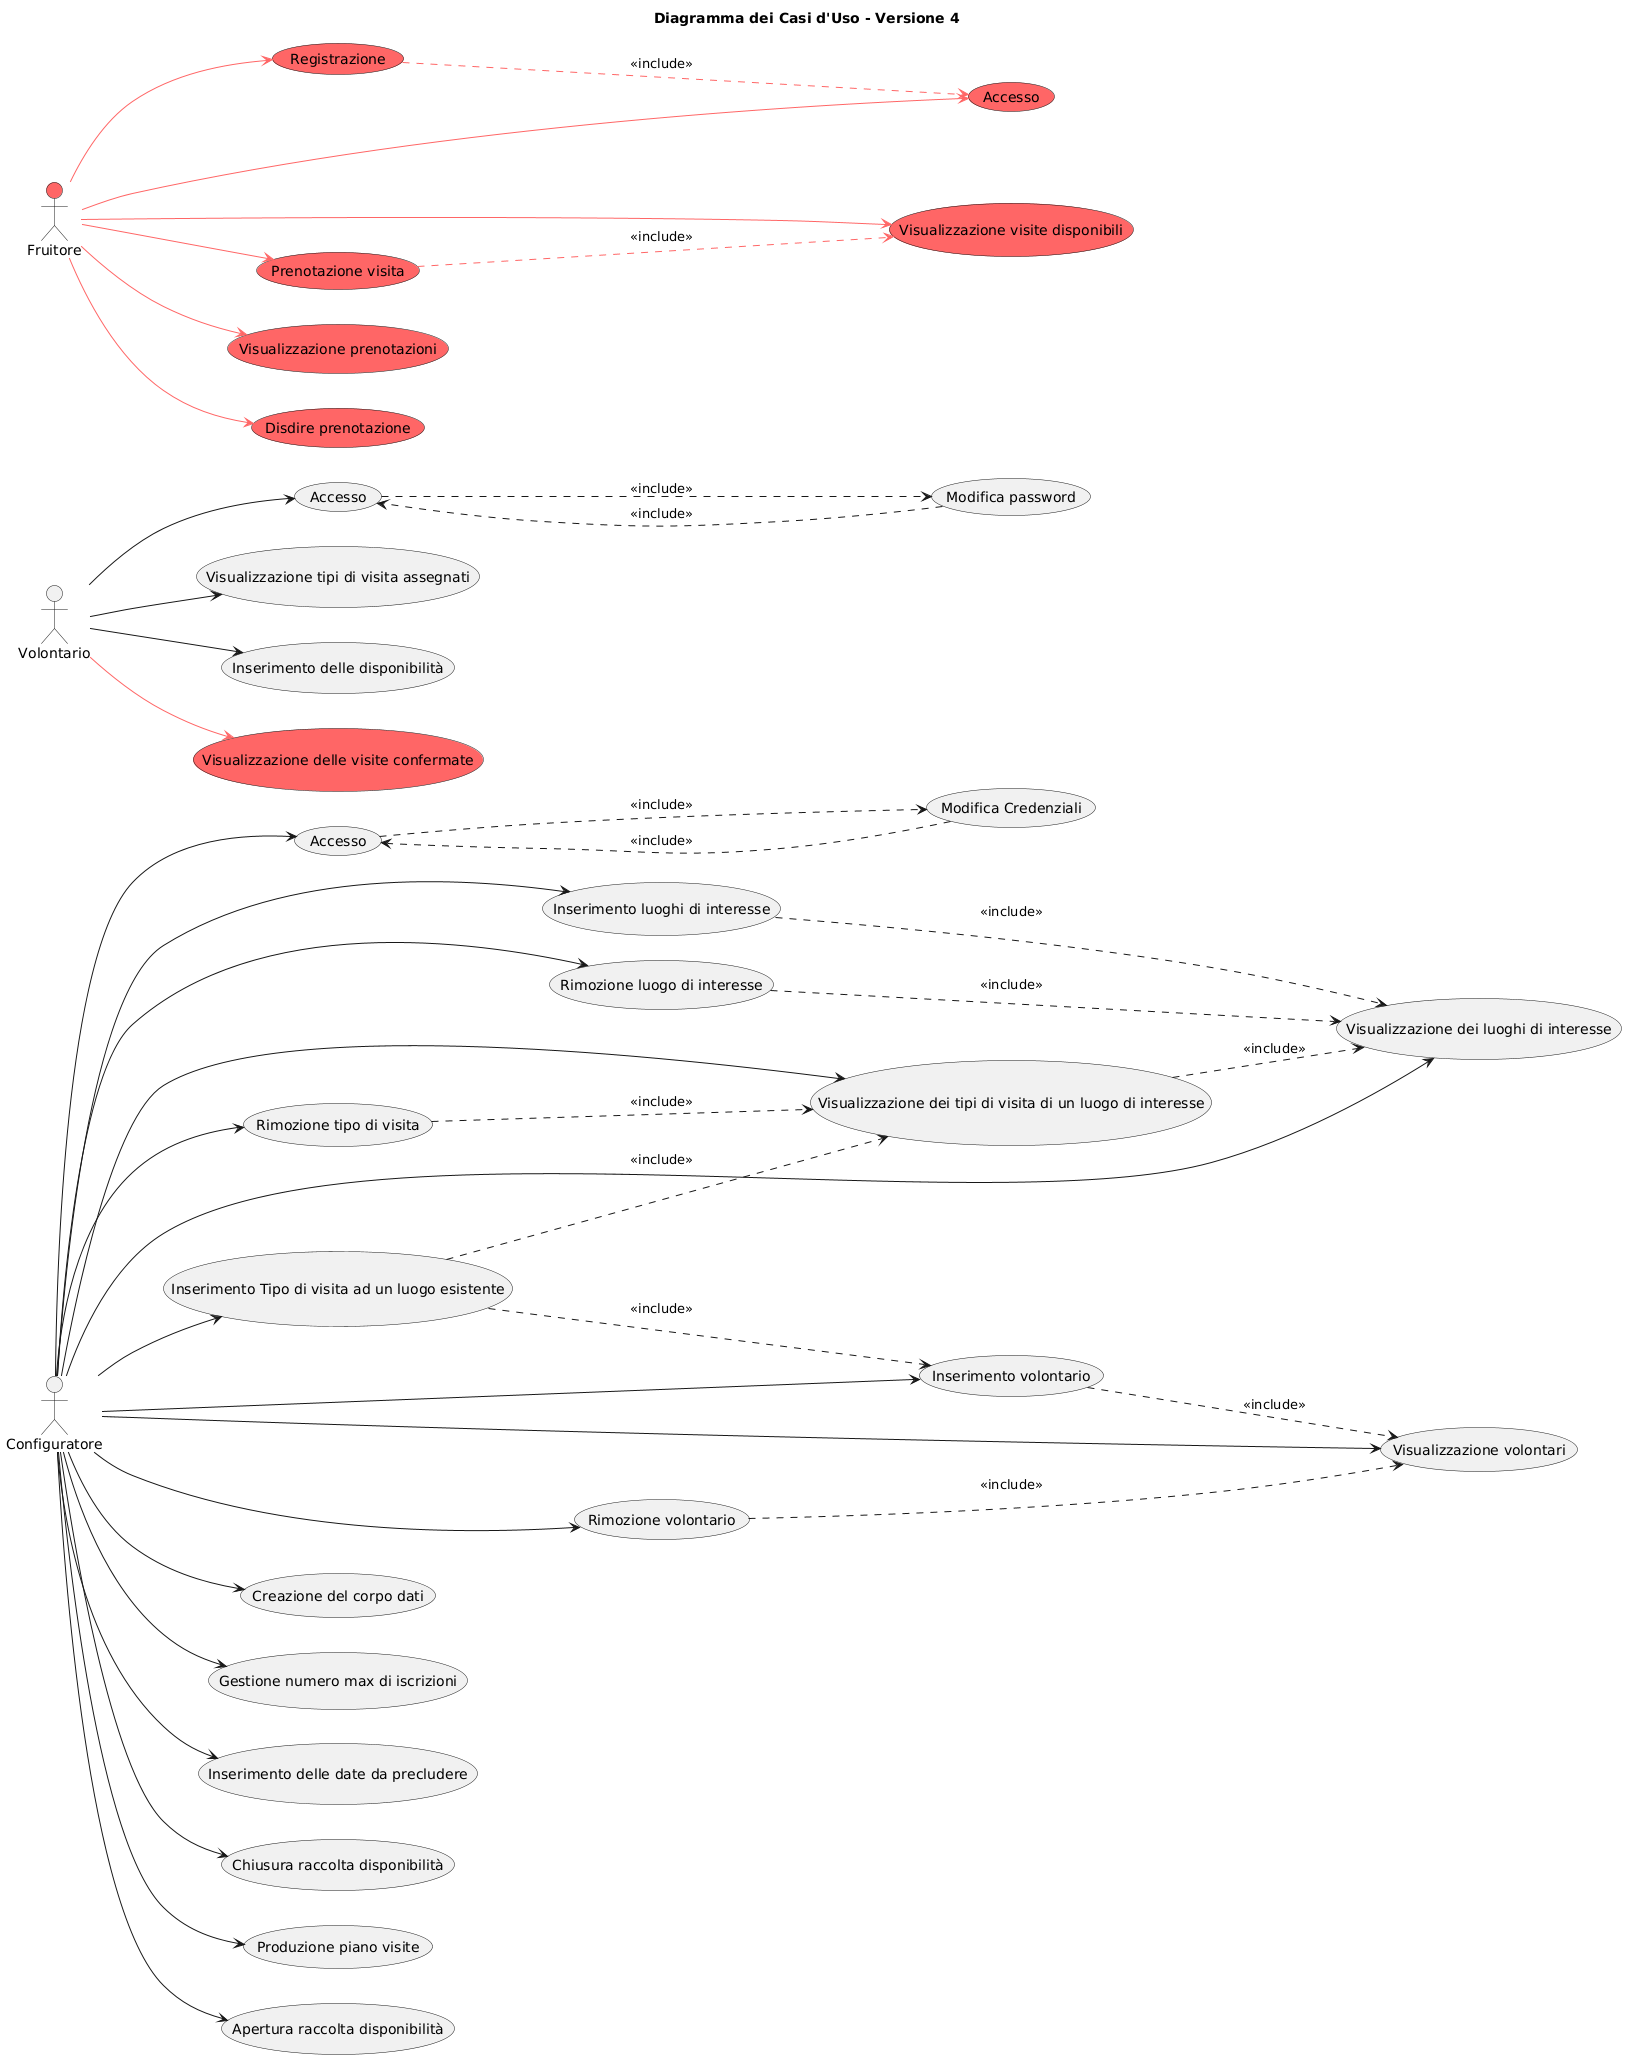

The diagram above was rendered by PlantUML. Its source (embedded in the PNG):
@startuml
skinparam actorStyle "awesome"
left to right direction

title Diagramma dei Casi d'Uso - Versione 4

actor Configuratore
actor Volontario
actor Fruitore #FF6666

' --- Casi d'uso Configuratore ---
(Accesso) as UC_Accesso
(Modifica Credenziali) as UC_ModCred
(Creazione del corpo dati) as UC_Corpo
(Gestione numero max di iscrizioni) as UC_NumMax
(Visualizzazione dei luoghi di interesse) as UC_ViewLuoghi
(Visualizzazione dei tipi di visita di un luogo di interesse) as UC_ViewVisite
(Inserimento luoghi di interesse) as UC_AddLuogo
(Inserimento Tipo di visita ad un luogo esistente) as UC_AddVisita
(Visualizzazione volontari) as UC_ViewVolontari
(Inserimento volontario) as UC_AddVolontario
(Inserimento delle date da precludere) as UC_Date
(Chiusura raccolta disponibilità) as UC_CloseDisp
(Produzione piano visite) as UC_Piano
(Rimozione luogo di interesse) as UC_RemoveLuogo
(Rimozione tipo di visita) as UC_RemoveVisita
(Rimozione volontario) as UC_RemoveVol
(Apertura raccolta disponibilità) as UC_OpenDisp

' --- Associazioni Configuratore ---
Configuratore --> UC_Accesso
Configuratore --> UC_Corpo
Configuratore --> UC_NumMax
Configuratore --> UC_ViewLuoghi
Configuratore --> UC_ViewVisite
Configuratore --> UC_AddLuogo
Configuratore --> UC_AddVisita
Configuratore --> UC_ViewVolontari
Configuratore --> UC_AddVolontario
Configuratore --> UC_Date
Configuratore --> UC_CloseDisp
Configuratore --> UC_Piano
Configuratore --> UC_RemoveLuogo
Configuratore --> UC_RemoveVisita
Configuratore --> UC_RemoveVol
Configuratore --> UC_OpenDisp

' --- Include Configuratore ---
UC_Accesso .right.> UC_ModCred : <<include>>
UC_ModCred .down.> UC_Accesso : <<include>>
UC_ViewVisite .down.> UC_ViewLuoghi : <<include>>
UC_AddLuogo .down.> UC_ViewLuoghi : <<include>>
UC_AddVisita .right.> UC_ViewVisite : <<include>>
UC_AddVisita .down.> UC_AddVolontario : <<include>>
UC_AddVolontario .down.> UC_ViewVolontari : <<include>>
UC_RemoveLuogo .down.> UC_ViewLuoghi : <<include>> 
UC_RemoveVisita .down.> UC_ViewVisite : <<include>> 
UC_RemoveVol .down.> UC_ViewVolontari : <<include>> 

' --- Casi d'uso Volontario ---
(Accesso) as UC_AccessoVol
(Modifica password) as UC_ModPassVol
(Visualizzazione tipi di visita assegnati) as UC_ViewVisiteVol
(Inserimento delle disponibilità) as UC_AddDisponibilita
(Visualizzazione delle visite confermate) as UC_ViewVisiteConfVol #FF6666

' --- Associazioni Volontario ---
Volontario --> UC_AccessoVol
Volontario --> UC_ViewVisiteVol
Volontario --> UC_AddDisponibilita
Volontario --> UC_ViewVisiteConfVol #FF6666

' --- Include Volontario ---
UC_AccessoVol .right.> UC_ModPassVol : <<include>>
UC_ModPassVol .down.> UC_AccessoVol : <<include>>

' --- Nuovi casi d'uso Fruitore (v4) ---
(Registrazione) as UC_RegFruitore #FF6666
(Accesso) as UC_AccessoFruitore #FF6666
(Visualizzazione visite disponibili) as UC_ViewVisiteDisp #FF6666
(Prenotazione visita) as UC_PrenVisita #FF6666
(Visualizzazione prenotazioni) as UC_ViewPrenotazioni #FF6666
(Disdire prenotazione) as UC_Disdetta #FF6666

' --- Associazioni Fruitore ---
Fruitore --> UC_RegFruitore #FF6666
Fruitore --> UC_AccessoFruitore #FF6666
Fruitore --> UC_ViewVisiteDisp #FF6666
Fruitore --> UC_PrenVisita #FF6666
Fruitore --> UC_ViewPrenotazioni #FF6666
Fruitore --> UC_Disdetta #FF6666

' --- Include Fruitore ---
UC_RegFruitore .down.> UC_AccessoFruitore #FF6666 : <<include>> 
UC_PrenVisita .down.> UC_ViewVisiteDisp #FF6666 : <<include>>
@enduml